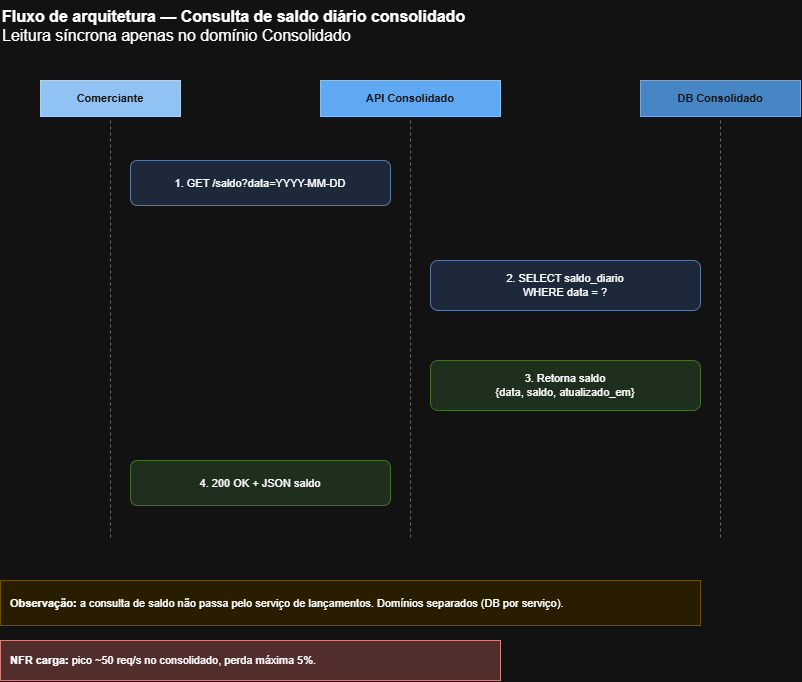

The diagram above was exported from draw.io. Its source (the exported page's mxGraphModel, read from the mxfile embedded in the PNG):
<mxGraphModel dx="2049" dy="1077" grid="1" gridSize="10" guides="1" tooltips="1" connect="1" arrows="1" fold="1" page="1" pageScale="1" pageWidth="827" pageHeight="1169" math="0" shadow="0">
  <root>
    <mxCell id="0" />
    <mxCell id="1" parent="0" />
    <mxCell id="title" parent="1" style="text;html=1;strokeColor=none;fillColor=none;align=left;fontSize=16;" value="&lt;b&gt;Fluxo de arquitetura — Consulta de saldo diário consolidado&lt;/b&gt;&lt;br&gt;Leitura síncrona apenas no domínio Consolidado" vertex="1">
      <mxGeometry height="50" width="800" x="40" y="20" as="geometry" />
    </mxCell>
    <mxCell id="h1" parent="1" style="rounded=0;whiteSpace=wrap;html=1;fillColor=#08427B;strokeColor=#062F55;fontColor=#ffffff;align=center;fontSize=11;" value="&lt;b&gt;Comerciante&lt;/b&gt;" vertex="1">
      <mxGeometry height="36" width="140" x="80" y="100" as="geometry" />
    </mxCell>
    <mxCell id="h2" parent="1" style="rounded=0;whiteSpace=wrap;html=1;fillColor=#1168BD;strokeColor=#0B4884;fontColor=#ffffff;align=center;fontSize=11;" value="&lt;b&gt;API Consolidado&lt;/b&gt;" vertex="1">
      <mxGeometry height="36" width="180" x="360" y="100" as="geometry" />
    </mxCell>
    <mxCell id="h3" parent="1" style="rounded=0;whiteSpace=wrap;html=1;fillColor=#438DD5;strokeColor=#2E6295;fontColor=#ffffff;align=center;fontSize=11;" value="&lt;b&gt;DB Consolidado&lt;/b&gt;" vertex="1">
      <mxGeometry height="36" width="160" x="680" y="100" as="geometry" />
    </mxCell>
    <mxCell id="l1" edge="1" parent="1" style="endArrow=none;html=1;dashed=1;strokeColor=#999999;" value="">
      <mxGeometry relative="1" as="geometry">
        <mxPoint x="150" y="140" as="sourcePoint" />
        <mxPoint x="150" y="560" as="targetPoint" />
      </mxGeometry>
    </mxCell>
    <mxCell id="l2" edge="1" parent="1" style="endArrow=none;html=1;dashed=1;strokeColor=#999999;" value="">
      <mxGeometry relative="1" as="geometry">
        <mxPoint x="450" y="140" as="sourcePoint" />
        <mxPoint x="450" y="560" as="targetPoint" />
      </mxGeometry>
    </mxCell>
    <mxCell id="l3" edge="1" parent="1" style="endArrow=none;html=1;dashed=1;strokeColor=#999999;" value="">
      <mxGeometry relative="1" as="geometry">
        <mxPoint x="760" y="140" as="sourcePoint" />
        <mxPoint x="760" y="560" as="targetPoint" />
      </mxGeometry>
    </mxCell>
    <mxCell id="s1" parent="1" style="rounded=1;whiteSpace=wrap;html=1;fillColor=#dae8fc;strokeColor=#6c8ebf;align=center;fontSize=11;" value="1. GET /saldo?data=YYYY-MM-DD" vertex="1">
      <mxGeometry height="45" width="260" x="170" y="180" as="geometry" />
    </mxCell>
    <mxCell id="s2" parent="1" style="rounded=1;whiteSpace=wrap;html=1;fillColor=#dae8fc;strokeColor=#6c8ebf;align=center;fontSize=11;" value="2. SELECT saldo_diario&#10;WHERE data = ?" vertex="1">
      <mxGeometry height="50" width="270" x="470" y="280" as="geometry" />
    </mxCell>
    <mxCell id="s3" parent="1" style="rounded=1;whiteSpace=wrap;html=1;fillColor=#d5e8d4;strokeColor=#82b366;align=center;fontSize=11;" value="3. Retorna saldo&#10;{data, saldo, atualizado_em}" vertex="1">
      <mxGeometry height="50" width="270" x="470" y="380" as="geometry" />
    </mxCell>
    <mxCell id="s4" parent="1" style="rounded=1;whiteSpace=wrap;html=1;fillColor=#d5e8d4;strokeColor=#82b366;align=center;fontSize=11;" value="4. 200 OK + JSON saldo" vertex="1">
      <mxGeometry height="45" width="260" x="170" y="480" as="geometry" />
    </mxCell>
    <mxCell id="note" parent="1" style="rounded=0;whiteSpace=wrap;html=1;fillColor=#FFF2CC;strokeColor=#D6B656;align=left;spacingLeft=8;fontSize=11;" value="&lt;b&gt;Observação:&lt;/b&gt; a consulta de saldo não passa pelo serviço de lançamentos. Domínios separados (DB por serviço)." vertex="1">
      <mxGeometry height="45" width="700" x="40" y="600" as="geometry" />
    </mxCell>
    <mxCell id="nfr" parent="1" style="rounded=0;whiteSpace=wrap;html=1;fillColor=#f8cecc;strokeColor=#b85450;align=left;spacingLeft=8;fontSize=11;" value="&lt;b&gt;NFR carga:&lt;/b&gt; pico ~50 req/s no consolidado, perda máxima 5%." vertex="1">
      <mxGeometry height="40" width="500" x="40" y="660" as="geometry" />
    </mxCell>
  </root>
</mxGraphModel>